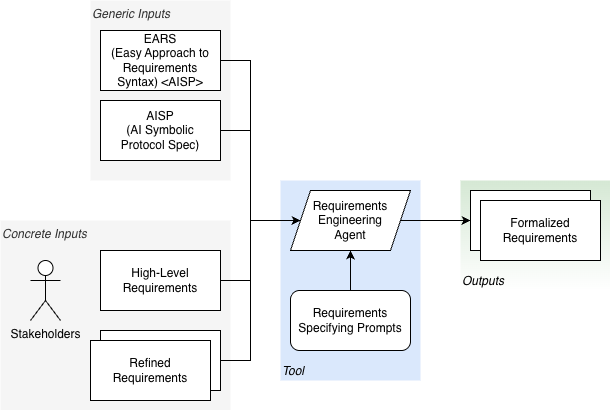

The diagram above was exported from draw.io. Its source (the exported page's mxGraphModel, read from the mxfile embedded in the PNG):
<mxGraphModel dx="2282" dy="742" grid="1" gridSize="10" guides="1" tooltips="1" connect="1" arrows="1" fold="1" page="1" pageScale="1" pageWidth="827" pageHeight="1169" math="0" shadow="0">
  <root>
    <mxCell id="0" />
    <mxCell id="1" parent="0" />
    <mxCell id="2" parent="1" style="rounded=0;whiteSpace=wrap;html=1;fillColor=#d5e8d4;strokeColor=none;verticalAlign=bottom;align=left;fontStyle=2;gradientColor=#FFFFFF;" value="Outputs" vertex="1">
      <mxGeometry height="110" width="150" x="430" y="700" as="geometry" />
    </mxCell>
    <mxCell id="3" parent="1" style="rounded=0;whiteSpace=wrap;html=1;fillColor=#dae8fc;strokeColor=none;verticalAlign=bottom;align=left;fontStyle=2" value="Tool" vertex="1">
      <mxGeometry height="200" width="140" x="250" y="700" as="geometry" />
    </mxCell>
    <mxCell id="4" parent="1" style="rounded=0;whiteSpace=wrap;html=1;fillColor=#f5f5f5;fontColor=#333333;strokeColor=none;verticalAlign=top;align=left;fontStyle=2" value="Concrete Inputs" vertex="1">
      <mxGeometry height="190" width="230" x="-30" y="740" as="geometry" />
    </mxCell>
    <mxCell id="5" parent="1" style="rounded=0;whiteSpace=wrap;html=1;fillColor=#f5f5f5;fontColor=#333333;strokeColor=none;verticalAlign=top;align=left;fontStyle=2" value="Generic Inputs" vertex="1">
      <mxGeometry height="180" width="140" x="60" y="520" as="geometry" />
    </mxCell>
    <mxCell id="6" edge="1" parent="1" source="7" style="edgeStyle=orthogonalEdgeStyle;rounded=0;orthogonalLoop=1;jettySize=auto;html=1;entryX=0;entryY=0.5;entryDx=0;entryDy=0;" target="10">
      <mxGeometry relative="1" as="geometry" />
    </mxCell>
    <mxCell id="7" parent="1" style="shape=parallelogram;perimeter=parallelogramPerimeter;whiteSpace=wrap;html=1;fixedSize=1;" value="Requirements&lt;br&gt;Engineering&lt;br&gt;Agent" vertex="1">
      <mxGeometry height="60" width="120" x="260" y="710" as="geometry" />
    </mxCell>
    <mxCell id="8" edge="1" parent="1" source="9" style="edgeStyle=orthogonalEdgeStyle;rounded=0;orthogonalLoop=1;jettySize=auto;html=1;entryX=0;entryY=0.5;entryDx=0;entryDy=0;" target="7">
      <mxGeometry relative="1" as="geometry">
        <Array as="points">
          <mxPoint x="220" y="650" />
          <mxPoint x="220" y="740" />
        </Array>
      </mxGeometry>
    </mxCell>
    <mxCell id="9" parent="1" style="rounded=0;whiteSpace=wrap;html=1;" value="AISP &lt;br&gt;(AI Symbolic &lt;br&gt;Protocol Spec)" vertex="1">
      <mxGeometry height="60" width="120" x="70" y="620" as="geometry" />
    </mxCell>
    <mxCell id="10" parent="1" style="rounded=0;whiteSpace=wrap;html=1;" value="Architecture&lt;br&gt;Descriptions&lt;br&gt;(AD)" vertex="1">
      <mxGeometry height="60" width="120" x="440" y="710" as="geometry" />
    </mxCell>
    <mxCell id="11" edge="1" parent="1" source="12" style="edgeStyle=orthogonalEdgeStyle;rounded=0;orthogonalLoop=1;jettySize=auto;html=1;entryX=0;entryY=0.5;entryDx=0;entryDy=0;" target="7">
      <mxGeometry relative="1" as="geometry">
        <Array as="points">
          <mxPoint x="220" y="800" />
          <mxPoint x="220" y="740" />
        </Array>
      </mxGeometry>
    </mxCell>
    <mxCell id="12" parent="1" style="rounded=0;whiteSpace=wrap;html=1;" value="High-Level&lt;br&gt;Requirements" vertex="1">
      <mxGeometry height="60" width="120" x="70" y="770" as="geometry" />
    </mxCell>
    <mxCell id="13" edge="1" parent="1" source="14" style="edgeStyle=orthogonalEdgeStyle;rounded=0;orthogonalLoop=1;jettySize=auto;html=1;entryX=0;entryY=0.5;entryDx=0;entryDy=0;" target="7">
      <mxGeometry relative="1" as="geometry">
        <Array as="points">
          <mxPoint x="220" y="580" />
          <mxPoint x="220" y="740" />
        </Array>
      </mxGeometry>
    </mxCell>
    <mxCell id="14" parent="1" style="rounded=0;whiteSpace=wrap;html=1;" value="EARS&lt;br&gt;(Easy Approach to Requirements Syntax) &amp;lt;AISP&amp;gt;" vertex="1">
      <mxGeometry height="60" width="120" x="70" y="550" as="geometry" />
    </mxCell>
    <mxCell id="15" edge="1" parent="1" source="16" style="edgeStyle=orthogonalEdgeStyle;rounded=0;orthogonalLoop=1;jettySize=auto;html=1;" target="7">
      <mxGeometry relative="1" as="geometry" />
    </mxCell>
    <mxCell id="16" parent="1" style="rounded=1;whiteSpace=wrap;html=1;" value="Requirements&lt;br&gt;Specifying Prompts" vertex="1">
      <mxGeometry height="60" width="120" x="260" y="810" as="geometry" />
    </mxCell>
    <mxCell id="17" parent="1" style="rounded=0;whiteSpace=wrap;html=1;" value="Formalized&lt;br&gt;Requirements" vertex="1">
      <mxGeometry height="60" width="120" x="450" y="720" as="geometry" />
    </mxCell>
    <mxCell id="18" parent="1" style="shape=umlActor;verticalLabelPosition=bottom;verticalAlign=top;html=1;outlineConnect=0;" value="Stakeholders" vertex="1">
      <mxGeometry height="60" width="30" y="780" as="geometry" />
    </mxCell>
    <mxCell id="19" parent="1" style="rounded=0;whiteSpace=wrap;html=1;" value="Refined Requirements" vertex="1">
      <mxGeometry height="60" width="120" x="70" y="850" as="geometry" />
    </mxCell>
    <mxCell id="20" edge="1" parent="1" source="19" style="edgeStyle=orthogonalEdgeStyle;rounded=0;orthogonalLoop=1;jettySize=auto;html=1;entryX=0;entryY=0.5;entryDx=0;entryDy=0;exitX=1;exitY=0.5;exitDx=0;exitDy=0;" target="7">
      <mxGeometry relative="1" as="geometry">
        <Array as="points">
          <mxPoint x="220" y="880" />
          <mxPoint x="220" y="740" />
        </Array>
        <mxPoint x="200" y="810" as="sourcePoint" />
        <mxPoint x="280" y="750" as="targetPoint" />
      </mxGeometry>
    </mxCell>
    <mxCell id="21" parent="1" style="rounded=0;whiteSpace=wrap;html=1;" value="Refined Requirements" vertex="1">
      <mxGeometry height="60" width="120" x="60" y="860" as="geometry" />
    </mxCell>
  </root>
</mxGraphModel>